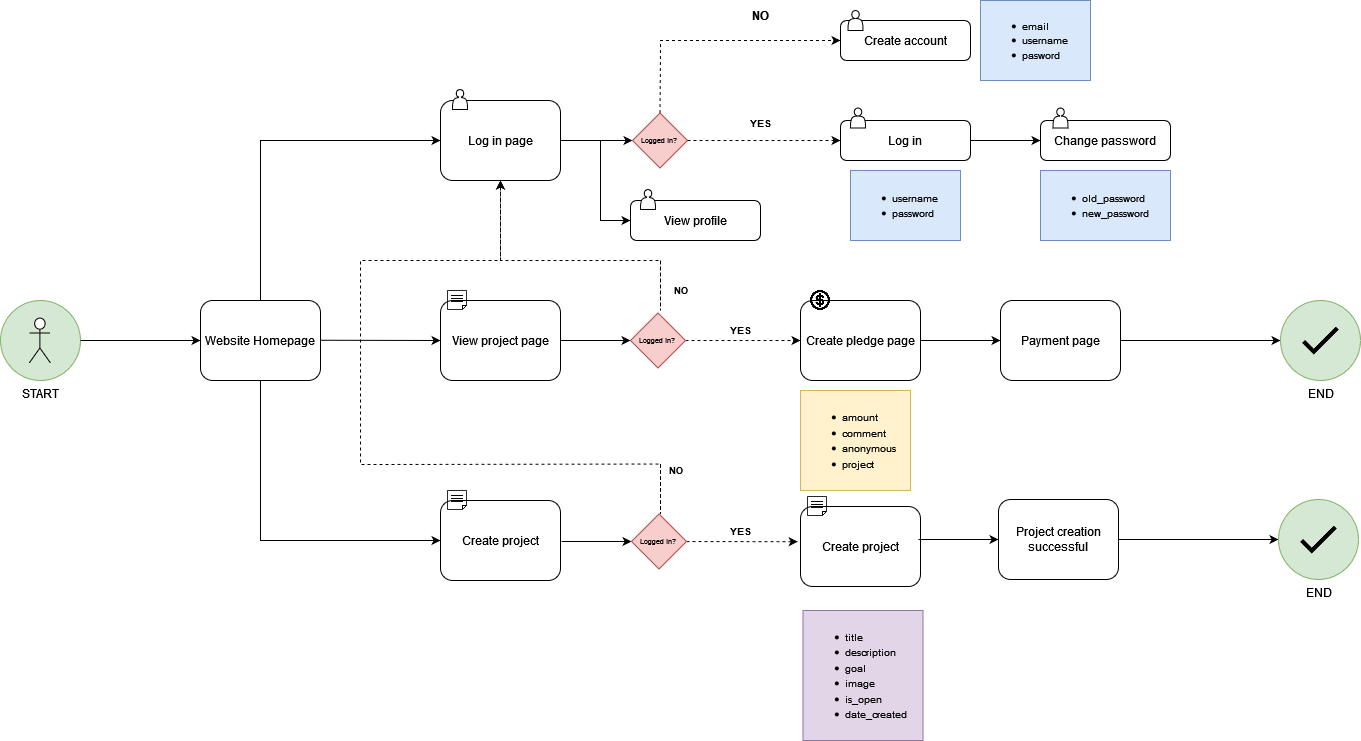

The diagram above was exported from draw.io. Its source (the exported page's mxGraphModel, read from the mxfile embedded in the PNG):
<mxGraphModel dx="1756" dy="2471" grid="1" gridSize="10" guides="1" tooltips="1" connect="1" arrows="1" fold="1" page="1" pageScale="1" pageWidth="850" pageHeight="1100" background="none" math="0" shadow="0">
  <root>
    <mxCell id="0" />
    <mxCell id="1" parent="0" />
    <mxCell id="7a84cebc1def654-1" value="START" style="shape=mxgraph.bpmn.shape;html=1;verticalLabelPosition=bottom;labelBackgroundColor=#ffffff;verticalAlign=top;perimeter=ellipsePerimeter;outline=standard;symbol=general;fillColor=#d5e8d4;strokeColor=#82b366;" parent="1" vertex="1">
      <mxGeometry x="80" y="480" width="80" height="80" as="geometry" />
    </mxCell>
    <mxCell id="7a84cebc1def654-8" value="Website Homepage" style="shape=ext;rounded=1;html=1;whiteSpace=wrap;" parent="1" vertex="1">
      <mxGeometry x="280" y="480" width="120" height="80" as="geometry" />
    </mxCell>
    <mxCell id="7a84cebc1def654-36" style="rounded=0;html=1;jettySize=auto;orthogonalLoop=1;entryX=0;entryY=0.5;entryDx=0;entryDy=0;" parent="1" target="7a84cebc1def654-8" edge="1">
      <mxGeometry relative="1" as="geometry">
        <mxPoint x="160" y="520" as="sourcePoint" />
        <mxPoint x="270" y="520" as="targetPoint" />
      </mxGeometry>
    </mxCell>
    <mxCell id="DEMZU-FmF80qS1-1DezS-3" style="rounded=0;html=1;jettySize=auto;orthogonalLoop=1;entryX=0;entryY=0.5;entryDx=0;entryDy=0;" edge="1" parent="1" target="DEMZU-FmF80qS1-1DezS-6">
      <mxGeometry relative="1" as="geometry">
        <mxPoint x="400" y="519.75" as="sourcePoint" />
        <mxPoint x="510" y="519.75" as="targetPoint" />
      </mxGeometry>
    </mxCell>
    <mxCell id="DEMZU-FmF80qS1-1DezS-33" value="" style="edgeStyle=none;rounded=0;orthogonalLoop=1;jettySize=auto;html=1;fontSize=10;" edge="1" parent="1" source="DEMZU-FmF80qS1-1DezS-6">
      <mxGeometry relative="1" as="geometry">
        <mxPoint x="710" y="520" as="targetPoint" />
      </mxGeometry>
    </mxCell>
    <mxCell id="DEMZU-FmF80qS1-1DezS-6" value="View project page" style="html=1;whiteSpace=wrap;rounded=1;" vertex="1" parent="1">
      <mxGeometry x="520" y="480" width="120" height="80" as="geometry" />
    </mxCell>
    <mxCell id="DEMZU-FmF80qS1-1DezS-8" style="edgeStyle=orthogonalEdgeStyle;rounded=0;html=1;jettySize=auto;orthogonalLoop=1;entryX=0;entryY=0.5;entryDx=0;entryDy=0;exitX=0.5;exitY=0;exitDx=0;exitDy=0;" edge="1" parent="1" source="7a84cebc1def654-8" target="DEMZU-FmF80qS1-1DezS-10">
      <mxGeometry relative="1" as="geometry">
        <Array as="points">
          <mxPoint x="340" y="320" />
        </Array>
        <mxPoint x="279.99703703703693" y="480.99703703703693" as="sourcePoint" />
        <mxPoint x="459.96" y="280" as="targetPoint" />
      </mxGeometry>
    </mxCell>
    <mxCell id="DEMZU-FmF80qS1-1DezS-19" style="edgeStyle=none;rounded=0;orthogonalLoop=1;jettySize=auto;html=1;entryX=0;entryY=0.5;entryDx=0;entryDy=0;" edge="1" parent="1" source="DEMZU-FmF80qS1-1DezS-10" target="DEMZU-FmF80qS1-1DezS-17">
      <mxGeometry relative="1" as="geometry">
        <Array as="points">
          <mxPoint x="680" y="320" />
          <mxPoint x="680" y="400" />
        </Array>
      </mxGeometry>
    </mxCell>
    <mxCell id="DEMZU-FmF80qS1-1DezS-29" value="" style="edgeStyle=none;rounded=0;orthogonalLoop=1;jettySize=auto;html=1;entryX=0;entryY=0.5;entryDx=0;entryDy=0;" edge="1" parent="1" source="DEMZU-FmF80qS1-1DezS-10" target="DEMZU-FmF80qS1-1DezS-47">
      <mxGeometry relative="1" as="geometry" />
    </mxCell>
    <mxCell id="DEMZU-FmF80qS1-1DezS-10" value="Log in page" style="html=1;whiteSpace=wrap;rounded=1;" vertex="1" parent="1">
      <mxGeometry x="520" y="280" width="120" height="80" as="geometry" />
    </mxCell>
    <mxCell id="DEMZU-FmF80qS1-1DezS-12" style="edgeStyle=orthogonalEdgeStyle;rounded=0;html=1;jettySize=auto;orthogonalLoop=1;" edge="1" parent="1">
      <mxGeometry relative="1" as="geometry">
        <Array as="points">
          <mxPoint x="340" y="720" />
          <mxPoint x="520" y="720" />
        </Array>
        <mxPoint x="339.9969230769229" y="560.0069230769229" as="sourcePoint" />
        <mxPoint x="520" y="720" as="targetPoint" />
      </mxGeometry>
    </mxCell>
    <mxCell id="DEMZU-FmF80qS1-1DezS-13" value="Create project" style="html=1;whiteSpace=wrap;rounded=1;" vertex="1" parent="1">
      <mxGeometry x="520" y="680" width="120" height="80" as="geometry" />
    </mxCell>
    <mxCell id="DEMZU-FmF80qS1-1DezS-17" value="View profile" style="html=1;whiteSpace=wrap;rounded=1;" vertex="1" parent="1">
      <mxGeometry x="710" y="380" width="130" height="40" as="geometry" />
    </mxCell>
    <mxCell id="DEMZU-FmF80qS1-1DezS-20" value="Create account" style="html=1;whiteSpace=wrap;rounded=1;" vertex="1" parent="1">
      <mxGeometry x="920" y="200" width="130" height="40" as="geometry" />
    </mxCell>
    <mxCell id="DEMZU-FmF80qS1-1DezS-50" value="" style="edgeStyle=none;rounded=0;orthogonalLoop=1;jettySize=auto;html=1;fontSize=9;fontColor=#EA6B66;" edge="1" parent="1" source="DEMZU-FmF80qS1-1DezS-26" target="DEMZU-FmF80qS1-1DezS-36">
      <mxGeometry relative="1" as="geometry" />
    </mxCell>
    <mxCell id="DEMZU-FmF80qS1-1DezS-26" value="Log in" style="html=1;whiteSpace=wrap;rounded=1;" vertex="1" parent="1">
      <mxGeometry x="920" y="300" width="130" height="40" as="geometry" />
    </mxCell>
    <mxCell id="DEMZU-FmF80qS1-1DezS-30" value="&lt;ul&gt;&lt;li&gt;&lt;div align=&quot;left&quot;&gt;&lt;font style=&quot;font-size: 10px;&quot;&gt;username&lt;/font&gt;&lt;/div&gt;&lt;/li&gt;&lt;li&gt;&lt;font style=&quot;font-size: 10px;&quot;&gt;password&lt;br&gt;&lt;/font&gt;&lt;/li&gt;&lt;/ul&gt;" style="text;html=1;align=left;verticalAlign=middle;resizable=0;points=[];autosize=1;strokeColor=#6c8ebf;fillColor=#dae8fc;" vertex="1" parent="1">
      <mxGeometry x="930" y="350" width="110" height="70" as="geometry" />
    </mxCell>
    <mxCell id="DEMZU-FmF80qS1-1DezS-31" value="&lt;ul&gt;&lt;li&gt;&lt;div align=&quot;left&quot;&gt;&lt;font style=&quot;font-size: 10px;&quot;&gt;email&lt;/font&gt;&lt;/div&gt;&lt;/li&gt;&lt;li&gt;&lt;div align=&quot;left&quot;&gt;&lt;font style=&quot;font-size: 10px;&quot;&gt;username&lt;/font&gt;&lt;/div&gt;&lt;/li&gt;&lt;li&gt;&lt;font style=&quot;font-size: 10px;&quot;&gt;pasword&lt;br&gt;&lt;/font&gt;&lt;/li&gt;&lt;/ul&gt;" style="text;html=1;align=left;verticalAlign=middle;resizable=0;points=[];autosize=1;strokeColor=#6c8ebf;fillColor=#dae8fc;" vertex="1" parent="1">
      <mxGeometry x="1060" y="180" width="110" height="80" as="geometry" />
    </mxCell>
    <mxCell id="DEMZU-FmF80qS1-1DezS-45" value="" style="edgeStyle=none;rounded=0;orthogonalLoop=1;jettySize=auto;html=1;fontSize=9;fontColor=#EA6B66;entryX=0;entryY=0.5;entryDx=0;entryDy=0;dashed=1;" edge="1" parent="1" source="DEMZU-FmF80qS1-1DezS-34" target="DEMZU-FmF80qS1-1DezS-46">
      <mxGeometry relative="1" as="geometry" />
    </mxCell>
    <mxCell id="DEMZU-FmF80qS1-1DezS-34" value="&lt;div style=&quot;font-size: 7px;&quot; align=&quot;center&quot;&gt;Logged in?&lt;br&gt;&lt;/div&gt;" style="rhombus;whiteSpace=wrap;html=1;strokeColor=#b85450;fontSize=10;fillColor=#f8cecc;" vertex="1" parent="1">
      <mxGeometry x="710" y="492.5" width="55" height="55" as="geometry" />
    </mxCell>
    <mxCell id="DEMZU-FmF80qS1-1DezS-36" value="Change password" style="html=1;whiteSpace=wrap;rounded=1;" vertex="1" parent="1">
      <mxGeometry x="1120" y="300" width="130" height="40" as="geometry" />
    </mxCell>
    <mxCell id="DEMZU-FmF80qS1-1DezS-38" value="&lt;b&gt;&lt;font style=&quot;font-size: 9px;&quot;&gt;NO&lt;/font&gt;&lt;/b&gt;" style="text;html=1;align=center;verticalAlign=middle;resizable=0;points=[];autosize=1;strokeColor=none;fillColor=none;fontSize=7;" vertex="1" parent="1">
      <mxGeometry x="740" y="460" width="40" height="20" as="geometry" />
    </mxCell>
    <mxCell id="DEMZU-FmF80qS1-1DezS-41" value="" style="edgeStyle=none;rounded=0;orthogonalLoop=1;jettySize=auto;html=1;fontSize=10;entryX=0.5;entryY=1;entryDx=0;entryDy=0;dashed=1;" edge="1" parent="1" target="DEMZU-FmF80qS1-1DezS-10">
      <mxGeometry relative="1" as="geometry">
        <mxPoint x="740" y="440" as="sourcePoint" />
        <mxPoint x="560" y="439.58" as="targetPoint" />
        <Array as="points">
          <mxPoint x="740" y="490" />
          <mxPoint x="740" y="440" />
          <mxPoint x="710" y="440" />
          <mxPoint x="580" y="440" />
        </Array>
      </mxGeometry>
    </mxCell>
    <mxCell id="DEMZU-FmF80qS1-1DezS-44" value="&lt;b&gt;YES&lt;/b&gt;" style="text;html=1;align=center;verticalAlign=middle;resizable=0;points=[];autosize=1;strokeColor=none;fillColor=none;fontSize=7;" vertex="1" parent="1">
      <mxGeometry x="890" y="510" width="40" height="20" as="geometry" />
    </mxCell>
    <mxCell id="DEMZU-FmF80qS1-1DezS-56" value="" style="edgeStyle=none;rounded=0;orthogonalLoop=1;jettySize=auto;html=1;fontSize=10;fontColor=#EA6B66;" edge="1" parent="1" source="DEMZU-FmF80qS1-1DezS-46" target="DEMZU-FmF80qS1-1DezS-55">
      <mxGeometry relative="1" as="geometry" />
    </mxCell>
    <mxCell id="DEMZU-FmF80qS1-1DezS-46" value="Create pledge page" style="html=1;whiteSpace=wrap;rounded=1;" vertex="1" parent="1">
      <mxGeometry x="880" y="480" width="120" height="80" as="geometry" />
    </mxCell>
    <mxCell id="DEMZU-FmF80qS1-1DezS-51" style="edgeStyle=none;rounded=0;orthogonalLoop=1;jettySize=auto;html=1;exitX=0.5;exitY=0;exitDx=0;exitDy=0;entryX=0;entryY=0.5;entryDx=0;entryDy=0;fontSize=9;fontColor=#EA6B66;dashed=1;" edge="1" parent="1" source="DEMZU-FmF80qS1-1DezS-47" target="DEMZU-FmF80qS1-1DezS-20">
      <mxGeometry relative="1" as="geometry">
        <Array as="points">
          <mxPoint x="740" y="220" />
        </Array>
      </mxGeometry>
    </mxCell>
    <mxCell id="DEMZU-FmF80qS1-1DezS-47" value="&lt;div style=&quot;font-size: 7px;&quot; align=&quot;center&quot;&gt;Logged in?&lt;br&gt;&lt;/div&gt;" style="rhombus;whiteSpace=wrap;html=1;strokeColor=#b85450;fontSize=10;fillColor=#f8cecc;" vertex="1" parent="1">
      <mxGeometry x="712" y="292.5" width="55" height="55" as="geometry" />
    </mxCell>
    <mxCell id="DEMZU-FmF80qS1-1DezS-48" style="edgeStyle=none;rounded=0;orthogonalLoop=1;jettySize=auto;html=1;exitX=1;exitY=0.5;exitDx=0;exitDy=0;fontSize=9;fontColor=#EA6B66;entryX=0;entryY=0.5;entryDx=0;entryDy=0;dashed=1;" edge="1" parent="1" source="DEMZU-FmF80qS1-1DezS-47" target="DEMZU-FmF80qS1-1DezS-26">
      <mxGeometry relative="1" as="geometry">
        <mxPoint x="840" y="320" as="targetPoint" />
      </mxGeometry>
    </mxCell>
    <mxCell id="DEMZU-FmF80qS1-1DezS-49" value="&lt;font style=&quot;font-size: 10px;&quot;&gt;&lt;b&gt;YES&lt;/b&gt;&lt;/font&gt;" style="text;html=1;align=center;verticalAlign=middle;resizable=0;points=[];autosize=1;strokeColor=none;fillColor=none;fontSize=7;" vertex="1" parent="1">
      <mxGeometry x="820" y="287.5" width="40" height="30" as="geometry" />
    </mxCell>
    <mxCell id="DEMZU-FmF80qS1-1DezS-52" value="&lt;b&gt;&lt;font style=&quot;font-size: 12px;&quot;&gt;NO&lt;/font&gt;&lt;/b&gt;" style="text;html=1;align=center;verticalAlign=middle;resizable=0;points=[];autosize=1;strokeColor=none;fillColor=none;fontSize=7;" vertex="1" parent="1">
      <mxGeometry x="820" y="180" width="40" height="30" as="geometry" />
    </mxCell>
    <mxCell id="DEMZU-FmF80qS1-1DezS-53" value="&lt;ul&gt;&lt;li&gt;&lt;div align=&quot;left&quot;&gt;&lt;font style=&quot;font-size: 10px;&quot;&gt;old_password&lt;/font&gt;&lt;/div&gt;&lt;/li&gt;&lt;li&gt;&lt;font style=&quot;font-size: 10px;&quot;&gt;new_password&lt;br&gt;&lt;/font&gt;&lt;/li&gt;&lt;/ul&gt;" style="text;html=1;align=left;verticalAlign=middle;resizable=0;points=[];autosize=1;strokeColor=#6c8ebf;fillColor=#dae8fc;" vertex="1" parent="1">
      <mxGeometry x="1120" y="350" width="130" height="70" as="geometry" />
    </mxCell>
    <mxCell id="DEMZU-FmF80qS1-1DezS-54" value="&lt;font style=&quot;font-size: 10px;&quot;&gt;&lt;b&gt;YES&lt;/b&gt;&lt;/font&gt;" style="text;html=1;align=center;verticalAlign=middle;resizable=0;points=[];autosize=1;strokeColor=none;fillColor=none;fontSize=7;" vertex="1" parent="1">
      <mxGeometry x="800" y="495" width="40" height="30" as="geometry" />
    </mxCell>
    <mxCell id="DEMZU-FmF80qS1-1DezS-63" style="edgeStyle=none;rounded=0;orthogonalLoop=1;jettySize=auto;html=1;entryX=0;entryY=0.5;entryDx=0;entryDy=0;fontSize=10;fontColor=#EA6B66;" edge="1" parent="1" source="DEMZU-FmF80qS1-1DezS-55" target="DEMZU-FmF80qS1-1DezS-59">
      <mxGeometry relative="1" as="geometry" />
    </mxCell>
    <mxCell id="DEMZU-FmF80qS1-1DezS-55" value="Payment page" style="html=1;whiteSpace=wrap;rounded=1;" vertex="1" parent="1">
      <mxGeometry x="1080" y="480" width="120" height="80" as="geometry" />
    </mxCell>
    <mxCell id="DEMZU-FmF80qS1-1DezS-57" value="" style="shape=umlActor;verticalLabelPosition=bottom;verticalAlign=top;html=1;outlineConnect=0;strokeColor=default;fontSize=10;fontColor=#EA6B66;fillColor=default;" vertex="1" parent="1">
      <mxGeometry x="108.75" y="497.5" width="21.25" height="45" as="geometry" />
    </mxCell>
    <mxCell id="DEMZU-FmF80qS1-1DezS-59" value="END" style="shape=mxgraph.bpmn.shape;html=1;verticalLabelPosition=bottom;labelBackgroundColor=#ffffff;verticalAlign=top;perimeter=ellipsePerimeter;outline=standard;symbol=general;fillColor=#d5e8d4;strokeColor=#82b366;" vertex="1" parent="1">
      <mxGeometry x="1360" y="480" width="80" height="80" as="geometry" />
    </mxCell>
    <mxCell id="DEMZU-FmF80qS1-1DezS-62" value="&lt;ul&gt;&lt;li&gt;&lt;div align=&quot;left&quot;&gt;&lt;font style=&quot;font-size: 10px;&quot;&gt;amount&lt;/font&gt;&lt;/div&gt;&lt;/li&gt;&lt;li&gt;&lt;font style=&quot;font-size: 10px;&quot;&gt;comment&lt;/font&gt;&lt;/li&gt;&lt;li&gt;&lt;font style=&quot;font-size: 10px;&quot;&gt;anonymous&lt;/font&gt;&lt;/li&gt;&lt;li&gt;&lt;font style=&quot;font-size: 10px;&quot;&gt;project&lt;br&gt;&lt;/font&gt;&lt;/li&gt;&lt;/ul&gt;" style="text;html=1;align=left;verticalAlign=middle;resizable=0;points=[];autosize=1;strokeColor=#d6b656;fillColor=#fff2cc;" vertex="1" parent="1">
      <mxGeometry x="880" y="570" width="110" height="100" as="geometry" />
    </mxCell>
    <mxCell id="DEMZU-FmF80qS1-1DezS-65" value="" style="shape=image;html=1;verticalAlign=top;verticalLabelPosition=bottom;labelBackgroundColor=#ffffff;imageAspect=0;aspect=fixed;image=https://cdn4.iconfinder.com/data/icons/aiga-symbol-signs/441/aiga_cashier-128.png;strokeColor=default;fontSize=10;fontColor=#EA6B66;fillColor=default;" vertex="1" parent="1">
      <mxGeometry x="890" y="470" width="20" height="20" as="geometry" />
    </mxCell>
    <mxCell id="DEMZU-FmF80qS1-1DezS-68" value="" style="shape=actor;whiteSpace=wrap;html=1;strokeColor=default;fontSize=10;fontColor=#EA6B66;fillColor=default;" vertex="1" parent="1">
      <mxGeometry x="930" y="287.5" width="15" height="20" as="geometry" />
    </mxCell>
    <mxCell id="DEMZU-FmF80qS1-1DezS-72" value="" style="shape=actor;whiteSpace=wrap;html=1;strokeColor=default;fontSize=10;fontColor=#EA6B66;fillColor=default;" vertex="1" parent="1">
      <mxGeometry x="927.5" y="190" width="15" height="20" as="geometry" />
    </mxCell>
    <mxCell id="DEMZU-FmF80qS1-1DezS-73" value="" style="shape=actor;whiteSpace=wrap;html=1;strokeColor=default;fontSize=10;fontColor=#EA6B66;fillColor=default;" vertex="1" parent="1">
      <mxGeometry x="532" y="269" width="15" height="20" as="geometry" />
    </mxCell>
    <mxCell id="DEMZU-FmF80qS1-1DezS-75" value="" style="shape=actor;whiteSpace=wrap;html=1;strokeColor=default;fontSize=10;fontColor=#EA6B66;fillColor=default;" vertex="1" parent="1">
      <mxGeometry x="720" y="369" width="15" height="20" as="geometry" />
    </mxCell>
    <mxCell id="DEMZU-FmF80qS1-1DezS-77" value="" style="shape=actor;whiteSpace=wrap;html=1;strokeColor=default;fontSize=10;fontColor=#EA6B66;fillColor=default;" vertex="1" parent="1">
      <mxGeometry x="1132.5" y="287.5" width="15" height="20" as="geometry" />
    </mxCell>
    <mxCell id="DEMZU-FmF80qS1-1DezS-84" value="" style="shape=image;html=1;verticalAlign=top;verticalLabelPosition=bottom;labelBackgroundColor=#ffffff;imageAspect=0;aspect=fixed;image=https://cdn0.iconfinder.com/data/icons/google-material-design-3-0/48/ic_done_48px-128.png;strokeColor=default;fontSize=10;fontColor=#EA6B66;fillColor=default;" vertex="1" parent="1">
      <mxGeometry x="1375" y="495" width="50" height="50" as="geometry" />
    </mxCell>
    <mxCell id="DEMZU-FmF80qS1-1DezS-94" value="" style="edgeStyle=none;rounded=0;orthogonalLoop=1;jettySize=auto;html=1;fontSize=10;" edge="1" parent="1">
      <mxGeometry relative="1" as="geometry">
        <mxPoint x="641" y="721" as="sourcePoint" />
        <mxPoint x="711" y="721" as="targetPoint" />
      </mxGeometry>
    </mxCell>
    <mxCell id="DEMZU-FmF80qS1-1DezS-95" value="" style="edgeStyle=none;rounded=0;orthogonalLoop=1;jettySize=auto;html=1;fontSize=9;fontColor=#EA6B66;dashed=1;entryX=-0.023;entryY=0.44;entryDx=0;entryDy=0;entryPerimeter=0;" edge="1" parent="1" source="DEMZU-FmF80qS1-1DezS-96" target="DEMZU-FmF80qS1-1DezS-107">
      <mxGeometry relative="1" as="geometry">
        <mxPoint x="850" y="721" as="targetPoint" />
      </mxGeometry>
    </mxCell>
    <mxCell id="DEMZU-FmF80qS1-1DezS-96" value="&lt;div style=&quot;font-size: 7px;&quot; align=&quot;center&quot;&gt;Logged in?&lt;br&gt;&lt;/div&gt;" style="rhombus;whiteSpace=wrap;html=1;strokeColor=#b85450;fontSize=10;fillColor=#f8cecc;" vertex="1" parent="1">
      <mxGeometry x="711" y="693.5" width="55" height="55" as="geometry" />
    </mxCell>
    <mxCell id="DEMZU-FmF80qS1-1DezS-97" value="&lt;font style=&quot;font-size: 10px;&quot;&gt;&lt;b&gt;YES&lt;/b&gt;&lt;/font&gt;" style="text;html=1;align=center;verticalAlign=middle;resizable=0;points=[];autosize=1;strokeColor=none;fillColor=none;fontSize=7;" vertex="1" parent="1">
      <mxGeometry x="800" y="696" width="40" height="30" as="geometry" />
    </mxCell>
    <mxCell id="DEMZU-FmF80qS1-1DezS-98" value="" style="edgeStyle=none;rounded=0;orthogonalLoop=1;jettySize=auto;html=1;fontSize=10;dashed=1;entryX=0.5;entryY=1;entryDx=0;entryDy=0;" edge="1" parent="1" target="DEMZU-FmF80qS1-1DezS-10">
      <mxGeometry relative="1" as="geometry">
        <mxPoint x="740" y="643.5" as="sourcePoint" />
        <mxPoint x="580" y="370" as="targetPoint" />
        <Array as="points">
          <mxPoint x="740" y="693.5" />
          <mxPoint x="740" y="643.5" />
          <mxPoint x="440" y="644" />
          <mxPoint x="440" y="440" />
          <mxPoint x="510" y="440" />
          <mxPoint x="580" y="440" />
        </Array>
      </mxGeometry>
    </mxCell>
    <mxCell id="DEMZU-FmF80qS1-1DezS-100" value="&lt;b&gt;&lt;font style=&quot;font-size: 9px;&quot;&gt;NO&lt;/font&gt;&lt;/b&gt;" style="text;html=1;align=center;verticalAlign=middle;resizable=0;points=[];autosize=1;strokeColor=none;fillColor=none;fontSize=7;" vertex="1" parent="1">
      <mxGeometry x="735" y="640" width="40" height="20" as="geometry" />
    </mxCell>
    <mxCell id="DEMZU-FmF80qS1-1DezS-103" value="" style="shape=image;html=1;verticalAlign=top;verticalLabelPosition=bottom;labelBackgroundColor=#ffffff;imageAspect=0;aspect=fixed;image=https://cdn2.iconfinder.com/data/icons/essential-web-5/50/note-short-reminder-memo-brief-128.png;strokeColor=default;fontSize=10;fontColor=#EA6B66;fillColor=default;" vertex="1" parent="1">
      <mxGeometry x="527" y="470" width="20" height="20" as="geometry" />
    </mxCell>
    <mxCell id="DEMZU-FmF80qS1-1DezS-105" value="" style="shape=image;html=1;verticalAlign=top;verticalLabelPosition=bottom;labelBackgroundColor=#ffffff;imageAspect=0;aspect=fixed;image=https://cdn2.iconfinder.com/data/icons/essential-web-5/50/note-short-reminder-memo-brief-128.png;strokeColor=default;fontSize=10;fontColor=#EA6B66;fillColor=default;" vertex="1" parent="1">
      <mxGeometry x="527" y="670" width="20" height="20" as="geometry" />
    </mxCell>
    <mxCell id="DEMZU-FmF80qS1-1DezS-107" value="Create project" style="html=1;whiteSpace=wrap;rounded=1;" vertex="1" parent="1">
      <mxGeometry x="880" y="686" width="120" height="80" as="geometry" />
    </mxCell>
    <mxCell id="DEMZU-FmF80qS1-1DezS-108" value="" style="shape=image;html=1;verticalAlign=top;verticalLabelPosition=bottom;labelBackgroundColor=#ffffff;imageAspect=0;aspect=fixed;image=https://cdn2.iconfinder.com/data/icons/essential-web-5/50/note-short-reminder-memo-brief-128.png;strokeColor=default;fontSize=10;fontColor=#EA6B66;fillColor=default;" vertex="1" parent="1">
      <mxGeometry x="887" y="676" width="20" height="20" as="geometry" />
    </mxCell>
    <mxCell id="DEMZU-FmF80qS1-1DezS-109" value="&lt;ul&gt;&lt;li&gt;&lt;div align=&quot;left&quot;&gt;&lt;font style=&quot;font-size: 10px;&quot;&gt;title&lt;/font&gt;&lt;/div&gt;&lt;/li&gt;&lt;li&gt;&lt;font style=&quot;font-size: 10px;&quot;&gt;description&lt;/font&gt;&lt;/li&gt;&lt;li&gt;&lt;font style=&quot;font-size: 10px;&quot;&gt;goal&lt;/font&gt;&lt;/li&gt;&lt;li&gt;&lt;font style=&quot;font-size: 10px;&quot;&gt;image&lt;/font&gt;&lt;/li&gt;&lt;li&gt;&lt;font style=&quot;font-size: 10px;&quot;&gt;is_open&lt;/font&gt;&lt;/li&gt;&lt;li&gt;&lt;font style=&quot;font-size: 10px;&quot;&gt;date_created&lt;br&gt;&lt;/font&gt;&lt;/li&gt;&lt;/ul&gt;" style="text;html=1;align=left;verticalAlign=middle;resizable=0;points=[];autosize=1;strokeColor=#9673a6;fillColor=#e1d5e7;" vertex="1" parent="1">
      <mxGeometry x="882.5" y="790" width="120" height="130" as="geometry" />
    </mxCell>
    <mxCell id="DEMZU-FmF80qS1-1DezS-118" value="" style="edgeStyle=none;rounded=0;orthogonalLoop=1;jettySize=auto;html=1;fontSize=10;fontColor=#EA6B66;" edge="1" parent="1" target="DEMZU-FmF80qS1-1DezS-120">
      <mxGeometry relative="1" as="geometry">
        <mxPoint x="998" y="719" as="sourcePoint" />
      </mxGeometry>
    </mxCell>
    <mxCell id="DEMZU-FmF80qS1-1DezS-119" style="edgeStyle=none;rounded=0;orthogonalLoop=1;jettySize=auto;html=1;entryX=0;entryY=0.5;entryDx=0;entryDy=0;fontSize=10;fontColor=#EA6B66;" edge="1" parent="1" source="DEMZU-FmF80qS1-1DezS-120" target="DEMZU-FmF80qS1-1DezS-121">
      <mxGeometry relative="1" as="geometry" />
    </mxCell>
    <mxCell id="DEMZU-FmF80qS1-1DezS-120" value="Project creation successful" style="html=1;whiteSpace=wrap;rounded=1;" vertex="1" parent="1">
      <mxGeometry x="1078" y="679" width="120" height="80" as="geometry" />
    </mxCell>
    <mxCell id="DEMZU-FmF80qS1-1DezS-121" value="END" style="shape=mxgraph.bpmn.shape;html=1;verticalLabelPosition=bottom;labelBackgroundColor=#ffffff;verticalAlign=top;perimeter=ellipsePerimeter;outline=standard;symbol=general;fillColor=#d5e8d4;strokeColor=#82b366;" vertex="1" parent="1">
      <mxGeometry x="1358" y="679" width="80" height="80" as="geometry" />
    </mxCell>
    <mxCell id="DEMZU-FmF80qS1-1DezS-122" value="" style="shape=image;html=1;verticalAlign=top;verticalLabelPosition=bottom;labelBackgroundColor=#ffffff;imageAspect=0;aspect=fixed;image=https://cdn0.iconfinder.com/data/icons/google-material-design-3-0/48/ic_done_48px-128.png;strokeColor=default;fontSize=10;fontColor=#EA6B66;fillColor=default;" vertex="1" parent="1">
      <mxGeometry x="1373" y="694" width="50" height="50" as="geometry" />
    </mxCell>
  </root>
</mxGraphModel>